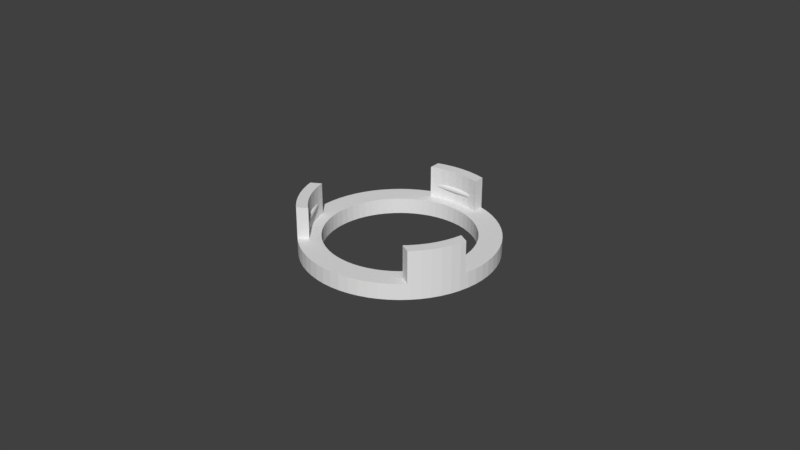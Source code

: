 # Source: gillette-holder-5.blend  (saved by Blender 2.79.0; exported with 4.5.12 LTS)
import bpy
from mathutils import Matrix  # noqa: F401  (used for matrix-valued properties, if any)

bpy.ops.wm.read_factory_settings(use_empty=True)
scene = bpy.context.scene
scene.name = 'Scene'

# ---- collections
col_collection_1 = bpy.data.collections.new('Collection 1'); scene.collection.children.link(col_collection_1)

# ---- world
world_world = bpy.data.worlds.new('World'); scene.world = world_world
world_world.color = (0.05088, 0.05088, 0.05088)
world_world.use_sun_shadow = False
world_world.sun_shadow_jitter_overblur = 0.0
world_world.cycles.sampling_method = 'MANUAL'

# ---- meshes
me_cylinder_001 = bpy.data.meshes.new('Cylinder.001')
me_cylinder_001.from_pydata([(0.0, 0.023, 4.657e-10), (0.0, 0.03, 4.657e-10), (0.002941, 0.02986, 4.657e-10), (0.002254, 0.02289, 4.657e-10), (0.002254, 0.02289, 0.005), (0.0, 0.023, 0.005), (-0.002254, 0.02289, 4.657e-10), (-0.002941, 0.02986, 4.657e-10), (0.0, 0.03, 0.015), (0.002941, 0.02986, 0.015), (0.005853, 0.02942, 4.657e-10), (0.004487, 0.02256, 4.657e-10), (-0.002254, 0.02289, 0.005), (0.004487, 0.02256, 0.005), (0.002607, 0.02647, 0.005), (0.0, 0.0266, 0.005), (-0.004487, 0.02256, 4.657e-10), (-0.005853, 0.02942, 4.657e-10), (-0.002941, 0.02986, 0.015), (0.002607, 0.02647, 0.015), (0.0, 0.0266, 0.015), (0.005853, 0.02942, 0.015), (0.008709, 0.02871, 4.657e-10), (0.006677, 0.02201, 4.657e-10), (-0.004487, 0.02256, 0.005), (-0.002607, 0.02647, 0.005), (0.006677, 0.02201, 0.005), (0.005189, 0.02609, 0.005), (0.0, 0.0266, 0.0082), (0.002607, 0.02647, 0.008213), (-0.006677, 0.02201, 4.657e-10), (-0.008709, 0.02871, 4.657e-10), (-0.005853, 0.02942, 0.015), (-0.002607, 0.02647, 0.015), (-4.337e-19, 0.0266, 0.0098), (0.002607, 0.02647, 0.009787), (0.005189, 0.02609, 0.015), (0.0085, 0.02876, 0.015), (0.0085, 0.02876, 0.00501), (0.008709, 0.02871, 0.00501), (0.01148, 0.02772, 4.657e-10), (0.008802, 0.02125, 4.657e-10), (-0.006677, 0.02201, 0.005), (-0.005189, 0.02609, 0.005), (-0.002607, 0.02647, 0.008213), (0.008802, 0.02125, 0.005), (0.007722, 0.02545, 0.005), (0.005189, 0.02609, 0.00839), (0.00474, 0.02616, 0.008335), (0.003808, 0.02629, 0.008261), (0.002796, 0.02644, 0.008215), (-0.002796, 0.02644, 0.008215), (-0.008802, 0.02125, 4.657e-10), (-0.01148, 0.02772, 4.657e-10), (-0.008709, 0.02871, 0.00501), (-0.0085, 0.02876, 0.00501), (-0.0085, 0.02876, 0.015), (-0.005189, 0.02609, 0.015), (-0.002607, 0.02647, 0.009787), (0.002796, 0.02644, 0.009785), (0.003808, 0.02629, 0.009739), (0.00474, 0.02616, 0.009665), (0.005189, 0.02609, 0.00961), (-0.002796, 0.02644, 0.009785), (0.007722, 0.02545, 0.015), (0.0085, 0.02518, 0.015), (0.0085, 0.02518, 0.00501), (0.02772, 0.01148, 0.00501), (0.02646, 0.01414, 0.00501), (0.02494, 0.01667, 0.00501), (0.02319, 0.01903, 0.00501), (0.02121, 0.02121, 0.00501), (0.01903, 0.02319, 0.00501), (0.01667, 0.02494, 0.00501), (0.01414, 0.02646, 0.00501), (0.01148, 0.02772, 0.00501), (0.01018, 0.02458, 0.005), (0.01254, 0.02346, 0.005), (0.01478, 0.02212, 0.005), (0.01687, 0.02056, 0.005), (0.01881, 0.01881, 0.005), (0.02056, 0.01687, 0.005), (0.02212, 0.01478, 0.005), (0.02346, 0.01254, 0.005), (0.02458, 0.01018, 0.005), (0.01414, 0.02646, 4.657e-10), (0.01084, 0.02028, 4.657e-10), (-0.008802, 0.02125, 0.005), (-0.007722, 0.02545, 0.005), (-0.005189, 0.02609, 0.00839), (-0.003808, 0.02629, 0.008261), (-0.00474, 0.02616, 0.008335), (0.01084, 0.02028, 0.005), (0.005407, 0.02603, 0.009566), (0.005804, 0.02593, 0.009444), (0.0061, 0.02586, 0.009306), (0.006281, 0.02582, 0.009156), (0.006343, 0.0258, 0.009), (0.006281, 0.02582, 0.008844), (0.0061, 0.02586, 0.008694), (0.005804, 0.02593, 0.008556), (0.005407, 0.02603, 0.008434), (-0.005407, 0.02603, 0.008434), (-0.01084, 0.02028, 4.657e-10), (-0.01414, 0.02646, 4.657e-10), (-0.01148, 0.02772, 0.00501), (-0.01414, 0.02646, 0.00501), (-0.01667, 0.02494, 0.00501), (-0.01903, 0.02319, 0.00501), (-0.02121, 0.02121, 0.00501), (-0.02319, 0.01903, 0.00501), (-0.02494, 0.01667, 0.00501), (-0.02646, 0.01414, 0.00501), (-0.02772, 0.01148, 0.00501), (-0.02458, 0.01018, 0.005), (-0.02346, 0.01254, 0.005), (-0.02212, 0.01478, 0.005), (-0.02056, 0.01687, 0.005), (-0.01881, 0.01881, 0.005), (-0.01687, 0.02056, 0.005), (-0.01478, 0.02212, 0.005), (-0.01254, 0.02346, 0.005), (-0.01018, 0.02458, 0.005), (-0.0085, 0.02518, 0.00501), (-0.0085, 0.02518, 0.015), (-0.007722, 0.02545, 0.015), (-0.005189, 0.02609, 0.00961), (-0.00474, 0.02616, 0.009665), (-0.003808, 0.02629, 0.009739), (-0.005407, 0.02603, 0.009566), (0.01667, 0.02494, 4.657e-10), (0.01278, 0.01912, 0.005), (0.01459, 0.01778, 0.005), (0.01626, 0.01626, 0.005), (0.01778, 0.01459, 0.005), (0.01912, 0.01278, 0.005), (0.02028, 0.01084, 0.005), (0.02125, 0.008802, 0.005), (0.02545, 0.007722, 0.005), (0.01278, 0.01912, 4.657e-10), (-0.01084, 0.02028, 0.005), (-0.005804, 0.02593, 0.008556), (-0.0061, 0.02586, 0.008694), (-0.006281, 0.02582, 0.008844), (-0.006343, 0.0258, 0.009), (-0.006281, 0.02582, 0.009156), (-0.0061, 0.02586, 0.009306), (-0.005804, 0.02593, 0.009444), (-0.01278, 0.01912, 4.657e-10), (-0.01667, 0.02494, 4.657e-10), (-0.01903, 0.02319, 4.657e-10), (-0.02121, 0.02121, 4.657e-10), (-0.02319, 0.01903, 4.657e-10), (-0.02494, 0.01667, 4.657e-10), (-0.02646, 0.01414, 4.657e-10), (-0.02772, 0.01148, 4.657e-10), (-0.02871, 0.008709, 0.00501), (-0.02545, 0.007722, 0.005), (-0.02028, 0.01084, 0.005), (-0.02125, 0.008802, 0.005), (-0.01912, 0.01278, 0.005), (-0.01778, 0.01459, 0.005), (-0.01626, 0.01626, 0.005), (-0.01459, 0.01778, 0.005), (-0.01278, 0.01912, 0.005), (0.01903, 0.02319, 4.657e-10), (0.01459, 0.01778, 4.657e-10), (0.01626, 0.01626, 4.657e-10), (0.01778, 0.01459, 4.657e-10), (0.01912, 0.01278, 4.657e-10), (0.02028, 0.01084, 4.657e-10), (0.02125, 0.008802, 4.657e-10), (0.02201, 0.006677, 0.005), (0.02609, 0.005189, 0.005), (0.02647, 0.002607, 0.005), (0.0266, -4.334e-09, 0.005), (0.03, 0.0, 0.00501), (0.02986, 0.002941, 0.00501), (-0.01459, 0.01778, 4.657e-10), (-0.01626, 0.01626, 4.657e-10), (-0.01778, 0.01459, 4.657e-10), (-0.01912, 0.01278, 4.657e-10), (-0.02028, 0.01084, 4.657e-10), (-0.02125, 0.008802, 4.657e-10), (-0.02871, 0.008709, 4.657e-10), (-0.02942, 0.005853, 0.00501), (-0.02986, 0.00294, 0.00501), (-0.03, 0.0, 0.00501), (-0.0266, -1.237e-08, 0.005), (-0.02647, 0.002607, 0.005), (-0.02609, 0.005189, 0.005), (-0.02201, 0.006677, 0.005), (0.02121, 0.02121, 4.657e-10), (0.02319, 0.01903, 4.657e-10), (0.02494, 0.01667, 4.657e-10), (0.02646, 0.01414, 4.657e-10), (0.02772, 0.01148, 4.657e-10), (0.02201, 0.006677, 4.657e-10), (0.02256, 0.004487, 0.005), (0.02289, 0.002254, 0.005), (0.023, -3.747e-09, 0.005), (-0.02201, 0.006677, 4.657e-10), (-0.02942, 0.005853, 4.657e-10), (-0.02986, 0.00294, 4.657e-10), (-0.03, -1.395e-08, 4.657e-10), (-0.02942, -0.005853, 0.00501), (-0.02913, -0.007006, 0.00501), (-0.02609, -0.005189, 0.005), (-0.02647, -0.002607, 0.005), (-0.02986, -0.002941, 0.00501), (-0.02289, 0.002254, 0.005), (-0.023, -1.069e-08, 0.005), (-0.02256, 0.004487, 0.005), (0.02871, 0.008709, 4.657e-10), (0.02256, 0.004487, 4.657e-10), (0.02289, 0.002254, 4.657e-10), (0.023, -3.747e-09, 4.657e-10), (0.02289, -0.002254, 0.005), (0.02647, -0.002607, 0.005), (-0.02256, 0.004487, 4.657e-10), (-0.02289, 0.002254, 4.657e-10), (-0.02986, -0.002941, 4.657e-10), (-0.023, -1.069e-08, 4.657e-10), (-0.02942, -0.005853, 4.657e-10), (-0.02871, -0.008709, 4.657e-10), (-0.02871, -0.008709, 0.015), (-0.02913, -0.007006, 0.015), (-0.02608, -0.00524, 0.015), (-0.02289, -0.002254, 0.005), (-0.02256, -0.004487, 0.005), (0.02871, 0.008709, 0.00501), (0.02942, 0.005853, 4.657e-10), (0.02986, 0.002941, 4.657e-10), (0.03, -4.888e-09, 4.657e-10), (0.02289, -0.002254, 4.657e-10), (0.02256, -0.004487, 0.005), (-0.02289, -0.002254, 4.657e-10), (-0.02256, -0.004487, 4.657e-10), (-0.02201, -0.006677, 4.657e-10), (-0.02772, -0.01148, 4.657e-10), (-0.02772, -0.01148, 0.015), (-0.02545, -0.007722, 0.015), (-0.02545, -0.007722, 0.005), (-0.02545, -0.007722, 0.009389), (-0.02549, -0.007565, 0.009306), (-0.02553, -0.007405, 0.009156), (-0.02555, -0.00735, 0.009), (-0.02553, -0.007405, 0.008844), (-0.02549, -0.007565, 0.008694), (-0.02545, -0.007722, 0.008611), (-0.02201, -0.006677, 0.005), (0.02942, 0.005853, 0.00501), (0.02986, -0.002941, 4.657e-10), (0.02256, -0.004487, 4.657e-10), (0.02201, -0.006677, 0.005), (0.02545, -0.007722, 0.005), (0.02545, -0.007722, 0.015), (0.02608, -0.00524, 0.015), (0.02608, -0.00524, 0.00501), (0.02545, -0.007722, 0.008611), (0.02549, -0.007565, 0.008694), (0.02553, -0.007404, 0.008844), (0.02555, -0.00735, 0.009), (0.02553, -0.007404, 0.009156), (0.02549, -0.007565, 0.009306), (0.02545, -0.007722, 0.009389), (-0.02125, -0.008802, 4.657e-10), (-0.02646, -0.01414, 4.657e-10), (-0.02646, -0.01414, 0.015), (-0.02458, -0.01018, 0.015), (-0.02458, -0.01018, 0.005), (-0.0254, -0.007878, 0.008556), (-0.02521, -0.008401, 0.008434), (-0.02498, -0.009039, 0.008335), (-0.02472, -0.009766, 0.008261), (-0.02458, -0.01018, 0.008237), (-0.02458, -0.01018, 0.009763), (-0.02472, -0.009766, 0.009739), (-0.02498, -0.009039, 0.009665), (-0.02521, -0.008401, 0.009566), (-0.0254, -0.007878, 0.009444), (-0.01934, -0.01822, 0.009306), (-0.01958, -0.01796, 0.009444), (-0.0192, -0.01838, 0.009156), (-0.01915, -0.01844, 0.009), (-0.0192, -0.01838, 0.008844), (-0.01934, -0.01822, 0.008694), (-0.01958, -0.01796, 0.008556), (-0.02125, -0.008802, 0.005), (0.02986, -0.002941, 0.00501), (0.02942, -0.005853, 4.657e-10), (0.02201, -0.006677, 4.657e-10), (0.02125, -0.008802, 0.005), (0.02458, -0.01018, 0.005), (0.02458, -0.01018, 0.015), (0.0254, -0.007878, 0.009444), (0.02521, -0.008401, 0.009566), (0.02498, -0.009039, 0.009665), (0.02472, -0.009766, 0.009739), (0.02458, -0.01018, 0.009763), (0.02871, -0.008709, 0.015), (0.02913, -0.007006, 0.015), (0.02458, -0.01018, 0.008237), (0.02472, -0.009766, 0.008261), (0.02498, -0.009039, 0.008335), (0.02521, -0.008401, 0.008434), (0.0254, -0.007878, 0.008556), (0.01934, -0.01822, 0.008694), (0.0192, -0.01838, 0.008844), (0.01915, -0.01844, 0.009), (0.0192, -0.01838, 0.009156), (0.01934, -0.01822, 0.009306), (0.01955, -0.01799, 0.009429), (-0.02028, -0.01084, 4.657e-10), (-0.02494, -0.01667, 4.657e-10), (-0.02494, -0.01667, 0.015), (-0.02346, -0.01254, 0.015), (-0.02346, -0.01254, 0.008201), (-0.02346, -0.01254, 0.005), (-0.0242, -0.01097, 0.008215), (-0.01989, -0.01761, 0.008434), (-0.02028, -0.01719, 0.008335), (-0.02082, -0.01653, 0.008261), (-0.02056, -0.01687, 0.008287), (-0.0216, -0.01547, 0.008215), (-0.02346, -0.01254, 0.009799), (-0.0242, -0.01097, 0.009785), (-0.02082, -0.01653, 0.009739), (-0.0216, -0.01547, 0.009785), (-0.02028, -0.01719, 0.009665), (-0.02056, -0.01687, 0.009713), (-0.01989, -0.01761, 0.009566), (-0.02056, -0.01687, 0.015), (-0.01881, -0.01881, 0.015), (-0.01881, -0.01881, 0.005), (-0.02056, -0.01687, 0.005), (-0.02028, -0.01084, 0.005), (0.02942, -0.005853, 0.00501), (0.02871, -0.008709, 4.657e-10), (0.02125, -0.008802, 4.657e-10), (0.02028, -0.01084, 0.005), (0.02346, -0.01254, 0.005), (0.02346, -0.01254, 0.015), (0.0242, -0.01097, 0.009785), (0.02346, -0.01254, 0.009799), (0.02772, -0.01148, 0.015), (0.01989, -0.01761, 0.009566), (0.02028, -0.01719, 0.009665), (0.02056, -0.01687, 0.009713), (0.02082, -0.01653, 0.009739), (0.0216, -0.01547, 0.009785), (0.02913, -0.007006, 0.00501), (0.02346, -0.01254, 0.008201), (0.0242, -0.01097, 0.008215), (0.0216, -0.01547, 0.008215), (0.02082, -0.01653, 0.008261), (0.02056, -0.01687, 0.008287), (0.02028, -0.01719, 0.008335), (0.01989, -0.01761, 0.008434), (0.01958, -0.01796, 0.008556), (0.01881, -0.01881, 0.015), (0.02056, -0.01687, 0.015), (0.02056, -0.01687, 0.005), (0.01881, -0.01881, 0.005), (-0.01912, -0.01278, 4.657e-10), (-0.02319, -0.01903, 4.657e-10), (-0.02319, -0.01903, 0.015), (-0.02212, -0.01478, 0.015), (-0.02212, -0.01478, 0.008206), (-0.02212, -0.01478, 0.005), (-0.02212, -0.01478, 0.009794), (-0.02121, -0.02121, 0.015), (-0.01687, -0.02056, 0.005), (-0.01755, -0.01995, 0.015), (-0.01755, -0.01995, 0.00501), (-0.01778, -0.01459, 0.005), (-0.01626, -0.01626, 0.005), (-0.01912, -0.01278, 0.005), (0.02772, -0.01148, 4.657e-10), (0.02028, -0.01084, 4.657e-10), (0.01912, -0.01278, 0.005), (0.02212, -0.01478, 0.005), (0.02212, -0.01478, 0.015), (0.02212, -0.01478, 0.009794), (0.02646, -0.01414, 0.015), (0.02212, -0.01478, 0.008206), (0.01755, -0.01995, 0.015), (0.01687, -0.02056, 0.005), (0.01755, -0.01995, 0.00501), (0.02121, -0.02121, 0.015), (0.02319, -0.01903, 0.015), (0.01626, -0.01626, 0.005), (0.01778, -0.01459, 0.005), (-0.01778, -0.01459, 4.657e-10), (-0.02121, -0.02121, 4.657e-10), (-0.02064, -0.02173, 0.015), (-0.02064, -0.02173, 0.00501), (-0.01903, -0.02319, 0.00501), (-0.01667, -0.02494, 0.00501), (-0.01414, -0.02646, 0.00501), (-0.01148, -0.02772, 0.00501), (-0.008709, -0.02871, 0.00501), (-0.005853, -0.02942, 0.00501), (-0.002941, -0.02986, 0.00501), (-2.408e-08, -0.03, 0.00501), (-2.135e-08, -0.0266, 0.00501), (-0.002607, -0.02647, 0.005), (-0.005189, -0.02609, 0.005), (-0.007722, -0.02545, 0.005), (-0.01018, -0.02458, 0.005), (-0.01254, -0.02346, 0.005), (-0.01478, -0.02212, 0.005), (-0.01459, -0.01778, 0.005), (-0.01626, -0.01626, 4.657e-10), (0.02646, -0.01414, 4.657e-10), (0.01912, -0.01278, 4.657e-10), (0.02494, -0.01667, 0.015), (0.02064, -0.02173, 0.015), (0.01459, -0.01778, 0.005), (0.01478, -0.02212, 0.005), (0.02319, -0.01903, 4.657e-10), (0.02121, -0.02121, 4.657e-10), (0.01778, -0.01459, 4.657e-10), (0.01626, -0.01626, 4.657e-10), (-0.01903, -0.02319, 4.657e-10), (-0.01667, -0.02494, 4.657e-10), (-0.01414, -0.02646, 4.657e-10), (-0.002254, -0.02289, 0.005), (-0.004487, -0.02256, 0.005), (-0.006677, -0.02201, 0.005), (-0.008802, -0.02125, 0.005), (-0.01084, -0.02028, 0.005), (-0.01278, -0.01912, 0.005), (-0.01459, -0.01778, 4.657e-10), (0.02494, -0.01667, 4.657e-10), (0.02064, -0.02173, 0.00501), (0.01903, -0.02319, 0.00501), (0.01903, -0.02319, 4.657e-10), (0.01459, -0.01778, 4.657e-10), (0.01278, -0.01912, 0.005), (0.01254, -0.02346, 0.00501), (-0.01278, -0.01912, 4.657e-10), (-0.01084, -0.02028, 4.657e-10), (-0.01148, -0.02772, 4.657e-10), (-1.846e-08, -0.023, 0.005), (-0.002254, -0.02289, 4.657e-10), (-0.004487, -0.02256, 4.657e-10), (-0.006677, -0.02201, 4.657e-10), (-0.008802, -0.02125, 4.657e-10), (0.01667, -0.02494, 0.00501), (0.01667, -0.02494, 4.657e-10), (0.01278, -0.01912, 4.657e-10), (0.01084, -0.02028, 0.005), (-0.008709, -0.02871, 4.657e-10), (-1.846e-08, -0.023, 4.657e-10), (0.002607, -0.02647, 0.005), (-0.002941, -0.02986, 4.657e-10), (-0.005853, -0.02942, 4.657e-10), (0.01414, -0.02646, 0.00501), (0.01414, -0.02646, 4.657e-10), (0.01084, -0.02028, 4.657e-10), (0.008802, -0.02125, 0.005), (0.002254, -0.02289, 4.657e-10), (0.002254, -0.02289, 0.005), (-2.408e-08, -0.03, 4.657e-10), (0.00294, -0.02986, 0.00501), (0.01148, -0.02772, 0.00501), (0.01148, -0.02772, 4.657e-10), (0.008802, -0.02125, 4.657e-10), (0.01018, -0.02458, 0.005), (0.004487, -0.02256, 4.657e-10), (0.004487, -0.02256, 0.005), (0.00294, -0.02986, 4.657e-10), (0.005189, -0.02609, 0.005), (0.008709, -0.02871, 0.00501), (0.008709, -0.02871, 4.657e-10), (0.006677, -0.02201, 4.657e-10), (0.006677, -0.02201, 0.005), (0.007722, -0.02545, 0.005), (0.005853, -0.02942, 4.657e-10), (0.005853, -0.02942, 0.00501)], [], [(0, 1, 2, 3), (0, 3, 4, 5), (6, 7, 1, 0), (1, 8, 9, 2), (3, 2, 10, 11), (6, 0, 5, 12), (3, 11, 13, 4), (4, 14, 15, 5), (16, 17, 7, 6), (7, 18, 8, 1), (19, 9, 8, 20), (2, 9, 21, 10), (11, 10, 22, 23), (16, 6, 12, 24), (5, 15, 25, 12), (11, 23, 26, 13), (13, 27, 14, 4), (28, 15, 14, 29), (30, 31, 17, 16), (17, 32, 18, 7), (20, 8, 18, 33), (19, 20, 34, 35), (36, 21, 9, 19), (10, 21, 37, 38, 39, 22), (23, 22, 40, 41), (30, 16, 24, 42), (12, 25, 43, 24), (44, 25, 15, 28), (23, 41, 45, 26), (26, 46, 27, 13), (29, 14, 27, 47, 48, 49, 50), (28, 29, 50, 51, 44), (52, 53, 31, 30), (31, 54, 55, 56, 32, 17), (33, 18, 32, 57), (20, 33, 58, 34), (36, 19, 35, 59, 60, 61, 62), (63, 59, 35, 34, 58), (57, 32, 125), (38, 37, 65, 66), (75, 40, 22, 39), (41, 40, 85, 86), (52, 30, 42, 87), (24, 43, 88, 42), (89, 43, 25, 44, 51, 90, 91), (41, 86, 92, 45), (45, 76, 46, 26), (27, 46, 64, 36, 62, 93, 94, 95, 96, 97, 98, 99, 100, 101, 47), (91, 48, 47, 101, 102, 89), (90, 49, 48, 91), (51, 50, 49, 90), (103, 104, 53, 52), (54, 31, 53, 105), (123, 124, 56, 55), (56, 124, 125, 32), (33, 57, 126, 127, 128, 63, 58), (128, 60, 59, 63), (127, 61, 60, 128), (129, 93, 62, 61, 127, 126), (65, 64, 46, 76, 66), (73, 130, 85, 74), (74, 85, 40, 75), (92, 77, 76, 45), (131, 78, 77, 92), (132, 79, 78, 131), (133, 80, 79, 132), (134, 81, 80, 133), (135, 82, 81, 134), (136, 83, 82, 135), (137, 84, 83, 136), (86, 85, 130, 139), (103, 52, 87, 140), (42, 88, 122, 87), (57, 125, 88, 43, 89, 102, 141, 142, 143, 144, 145, 146, 147, 129, 126), (86, 139, 131, 92), (147, 94, 93, 129), (146, 95, 94, 147), (145, 96, 95, 146), (144, 97, 96, 145), (143, 98, 97, 144), (142, 99, 98, 143), (141, 100, 99, 142), (102, 101, 100, 141), (148, 149, 104, 103), (105, 53, 104, 106), (106, 104, 149, 107), (107, 149, 150, 108), (108, 150, 151, 109), (109, 151, 152, 110), (110, 152, 153, 111), (111, 153, 154, 112), (112, 154, 155, 113), (67, 68, 69, 70, 71, 72, 73, 74, 75, 39, 38, 66, 76, 77, 78, 79, 80, 81, 82, 83, 84, 138, 173, 174, 175, 218, 258, 351, 337, 289, 176, 177, 251, 230), (158, 115, 114, 159), (160, 116, 115, 158), (161, 117, 116, 160), (162, 118, 117, 161), (163, 119, 118, 162), (164, 120, 119, 163), (140, 121, 120, 164), (87, 122, 121, 140), (125, 124, 123, 122, 88), (21, 64, 65, 37), (72, 165, 130, 73), (139, 166, 132, 131), (166, 167, 133, 132), (167, 168, 134, 133), (168, 169, 135, 134), (169, 170, 136, 135), (170, 171, 137, 136), (172, 138, 84, 137), (139, 130, 165, 166), (148, 103, 140, 164), (178, 150, 149, 148), (179, 151, 150, 178), (180, 152, 151, 179), (181, 153, 152, 180), (182, 154, 153, 181), (183, 155, 154, 182), (113, 155, 184, 156), (55, 54, 105, 106, 107, 108, 109, 110, 111, 112, 113, 156, 185, 186, 187, 209, 205, 206, 207, 208, 188, 189, 190, 157, 114, 115, 116, 117, 118, 119, 120, 121, 122, 123), (159, 114, 157, 191), (183, 182, 158, 159), (182, 181, 160, 158), (181, 180, 161, 160), (180, 179, 162, 161), (179, 178, 163, 162), (178, 148, 164, 163), (71, 192, 165, 72), (166, 165, 192, 167), (167, 192, 193, 168), (168, 193, 194, 169), (169, 194, 195, 170), (170, 195, 196, 171), (171, 197, 172, 137), (198, 173, 138, 172), (199, 174, 173, 198), (200, 175, 174, 199), (201, 184, 155, 183), (156, 184, 202, 185), (203, 186, 185, 202), (187, 186, 203, 204), (210, 189, 188, 211), (212, 190, 189, 210), (191, 157, 190, 212), (201, 183, 159, 191), (70, 193, 192, 71), (69, 194, 193, 70), (68, 195, 194, 69), (67, 196, 195, 68), (171, 196, 213, 197), (197, 214, 198, 172), (214, 215, 199, 198), (215, 216, 200, 199), (217, 218, 175, 200), (219, 202, 184, 201), (220, 203, 202, 219), (187, 204, 221, 209), (222, 204, 203, 220), (209, 221, 223, 205), (224, 225, 226, 206, 205, 223), (207, 206, 226, 227), (228, 208, 207, 229), (211, 188, 208, 228), (222, 220, 210, 211), (220, 219, 212, 210), (219, 201, 191, 212), (230, 213, 196, 67), (197, 213, 231, 214), (214, 231, 232, 215), (215, 232, 233, 216), (216, 234, 217, 200), (235, 258, 218, 217), (236, 221, 204, 222), (237, 223, 221, 236), (238, 224, 223, 237), (239, 240, 225, 224), (226, 225, 241, 227), (242, 207, 227, 241, 243, 244, 245, 246, 247, 248, 249), (237, 236, 228, 229), (229, 207, 242, 250), (236, 222, 211, 228), (251, 231, 213, 230), (231, 251, 177, 232), (176, 233, 232, 177), (216, 233, 252, 234), (234, 253, 235, 217), (254, 255, 258, 235), (256, 257, 258, 255, 259, 260, 261, 262, 263, 264, 265), (238, 237, 229, 250), (266, 239, 224, 238), (267, 268, 240, 239), (241, 225, 240, 269), (270, 242, 249, 271, 272, 273, 274, 275), (243, 241, 269, 276, 277, 278, 279, 280), (281, 244, 243, 280, 282), (283, 245, 244, 281), (284, 246, 245, 283), (285, 247, 246, 284), (286, 248, 247, 285), (287, 271, 249, 248, 286), (250, 242, 270, 288), (289, 252, 233, 176), (234, 252, 290, 253), (253, 291, 254, 235), (292, 293, 255, 254), (294, 256, 265, 295, 296, 297, 298, 299), (257, 256, 300, 301), (259, 255, 293, 302, 303, 304, 305, 306), (306, 307, 260, 259), (260, 307, 308, 261), (261, 308, 309, 262), (262, 309, 310, 263), (263, 310, 311, 264), (264, 312, 295, 265), (266, 238, 250, 288), (313, 267, 239, 266), (314, 315, 268, 267), (269, 240, 268, 316), (317, 318, 270, 275, 319), (320, 272, 271, 287), (321, 273, 272, 320), (322, 274, 273, 321, 323), (324, 319, 275, 274, 322), (269, 316, 325, 326, 276), (327, 277, 276, 326, 328), (329, 278, 277, 327, 330), (331, 279, 278, 329), (282, 280, 279, 331), (332, 333, 334, 335, 323, 321, 320, 287, 286, 285, 284, 283, 281, 282, 331, 329, 330), (288, 270, 318, 336), (337, 290, 252, 289), (253, 290, 338, 291), (291, 339, 292, 254), (340, 341, 293, 292), (342, 294, 299, 343, 344), (294, 345, 300, 256), (296, 295, 312, 346), (296, 346, 347, 297), (297, 347, 348, 349, 298), (298, 349, 350, 343, 299), (290, 337, 351, 301, 300, 338), (302, 293, 341, 352, 353), (353, 354, 355, 303, 302), (303, 355, 356, 357, 304), (304, 357, 358, 305), (306, 305, 358, 359), (306, 359, 307), (360, 361, 348, 347, 346, 312, 311, 310, 309, 308, 307, 359, 358, 357, 356, 362, 363), (264, 311, 312), (313, 266, 288, 336), (364, 314, 267, 313), (365, 366, 315, 314), (316, 268, 315, 367), (319, 324, 368, 317), (368, 369, 318, 317), (323, 335, 369, 368, 324, 322), (316, 367, 370, 325), (328, 326, 325, 370), (367, 332, 330, 327, 328, 370), (332, 366, 371, 333), (372, 334, 333, 373, 374), (375, 335, 334, 376), (336, 318, 369, 377), (291, 338, 378, 339), (339, 379, 340, 292), (380, 381, 341, 340), (382, 342, 344, 383), (342, 384, 345, 294), (343, 350, 383, 344), (338, 300, 345, 378), (348, 361, 382, 383, 350, 349), (352, 341, 381, 385), (354, 353, 352, 385), (381, 362, 356, 355, 354, 385), (386, 360, 363, 387, 388), (360, 389, 390, 361), (391, 363, 362, 392), (364, 313, 336, 377), (393, 365, 314, 364), (394, 371, 366, 365), (367, 315, 366, 332), (377, 369, 335, 375), (373, 333, 371, 395), (376, 334, 372, 412), (374, 373, 395, 396), (413, 393, 375, 376), (339, 378, 414, 379), (379, 415, 380, 340), (392, 362, 381, 380), (382, 416, 384, 342), (378, 345, 384, 414), (361, 390, 416, 382), (417, 389, 360, 386), (418, 387, 363, 391), (420, 390, 389, 421), (422, 423, 391, 392), (393, 364, 377, 375), (413, 394, 365, 393), (424, 397, 396, 395, 371, 394), (397, 424, 425, 398), (398, 425, 426, 399), (406, 405, 444, 427), (428, 407, 406, 427), (429, 408, 407, 428), (430, 409, 408, 429), (431, 410, 409, 430), (432, 411, 410, 431), (412, 372, 411, 432), (433, 413, 376, 412), (379, 414, 434, 415), (415, 422, 392, 380), (414, 384, 416, 434), (434, 416, 390, 420), (421, 389, 417, 435, 436, 437), (423, 438, 418, 391), (439, 419, 387, 418), (422, 420, 421, 423), (433, 424, 394, 413), (441, 425, 424, 433), (442, 426, 425, 441), (399, 426, 443, 400), (445, 446, 428, 427), (446, 447, 429, 428), (447, 448, 430, 429), (448, 442, 431, 430), (442, 441, 432, 431), (441, 433, 412, 432), (415, 434, 420, 422), (423, 421, 437, 438), (449, 450, 437, 436), (438, 451, 439, 418), (440, 419, 439, 452), (448, 443, 426, 442), (400, 443, 453, 401), (454, 445, 427, 444), (405, 455, 463, 444), (445, 456, 457, 446), (446, 457, 453, 447), (447, 453, 443, 448), (438, 437, 450, 451), (458, 459, 450, 449), (451, 460, 452, 439), (452, 461, 469, 440), (401, 453, 457, 402), (462, 454, 444, 463), (454, 464, 456, 445), (402, 457, 456, 403), (451, 450, 459, 460), (466, 467, 459, 458), (460, 468, 461, 452), (470, 462, 463, 471), (462, 472, 464, 454), (403, 456, 464, 404), (463, 455, 473, 471), (460, 459, 467, 468), (467, 466, 474, 475), (468, 476, 477, 461), (477, 478, 469, 461), (476, 470, 471, 477), (470, 479, 472, 462), (404, 464, 472, 465), (471, 473, 478, 477), (468, 467, 475, 476), (480, 479, 475, 474), (476, 475, 479, 470), (465, 472, 479, 480), (258, 257, 301, 351), (396, 397, 398, 399, 400, 401, 402, 403, 404, 465, 480, 474, 466, 458, 449, 436, 435, 388, 387, 419, 440, 469, 478, 473, 455, 405, 406, 407, 408, 409, 410, 411, 372, 374), (435, 417, 386, 388), (21, 36, 64)])
me_cylinder_001.use_remesh_preserve_volume = False
me_cylinder_001.use_remesh_preserve_attributes = False
me_cylinder_001.use_mirror_vertex_groups = False
me_cylinder_001.update()

# ---- objects
ob_outershape = bpy.data.objects.new('OuterShape', me_cylinder_001)

# ---- transforms, parenting, visibility, modifiers, constraints
ob_outershape.location = (0.0, 0.0, 0.0)
ob_outershape.lineart.crease_threshold = 0.0

# ---- collection membership
col_collection_1.objects.link(ob_outershape)

# ---- scene / render settings (as saved in the file)
scene.frame_start = 1; scene.frame_end = 250; scene.frame_set(0)
scene.render.engine = 'BLENDER_EEVEE_NEXT'
scene.render.resolution_percentage = 50
scene.render.dither_intensity = 0.0
scene.cycles.use_denoising = False
scene.cycles.samples = 128
scene.cycles.sampling_pattern = 'TABULATED_SOBOL'
scene.cycles.use_adaptive_sampling = False
scene.cycles.use_light_tree = False
scene.cycles.blur_glossy = 0.0
scene.cycles.sample_clamp_indirect = 0.0
scene.view_settings.view_transform = 'Standard'
bpy.context.view_layer.update()

# ---- added for rendering (the .blend has no active camera and no usable light): camera, sun
cam_auto = bpy.data.cameras.new('AutoCamera')
cam_auto.lens = 50.0
cam_auto.sensor_width = 36.0
cam_auto.clip_end = 1000.0
ob_auto_camera = bpy.data.objects.new('AutoCamera', cam_auto)
scene.collection.objects.link(ob_auto_camera)
ob_auto_camera.location = (0.185045, -0.222054, 0.155536)
ob_auto_camera.rotation_euler = (1.09748, -7.21219e-08, 0.694738)
scene.camera = ob_auto_camera
light_auto_sun = bpy.data.lights.new('AutoSun', 'SUN')
light_auto_sun.energy = 3.0
light_auto_sun.angle = 0.0523599
ob_auto_sun = bpy.data.objects.new('AutoSun', light_auto_sun)
scene.collection.objects.link(ob_auto_sun)
ob_auto_sun.rotation_euler = (0.872665, 0.174533, 0.523599)
bpy.context.view_layer.update()
